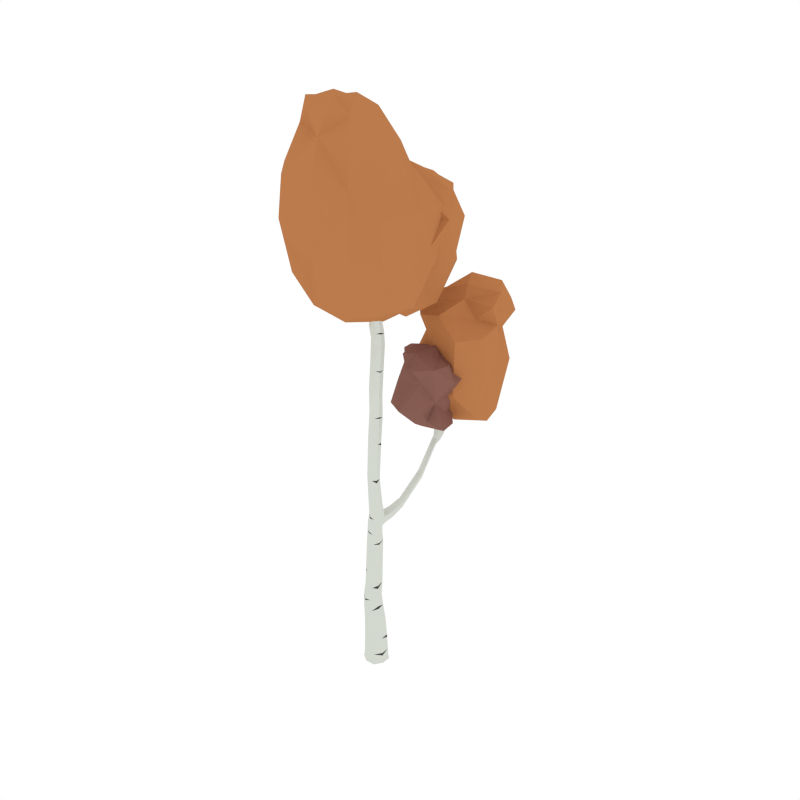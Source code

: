 # Source: BirchTree_Autumn_5.blend  (saved by Blender 2.79.0; exported with 4.5.12 LTS)
import bpy
from mathutils import Matrix  # noqa: F401  (used for matrix-valued properties, if any)

bpy.ops.wm.read_factory_settings(use_empty=True)
scene = bpy.context.scene
scene.name = 'Scene'

# ---- collections
col_collection_1 = bpy.data.collections.new('Collection 1'); scene.collection.children.link(col_collection_1)

# ---- materials (node trees are filled in below, after node groups)
mat_white = bpy.data.materials.new('White')
mat_white.alpha_threshold = 0.0
mat_white.diffuse_color = (0.6554, 0.686, 0.6257, 1.0)
mat_white.roughness = 0.5
mat_black = bpy.data.materials.new('Black')
mat_black.alpha_threshold = 0.0
mat_black.diffuse_color = (0.05497, 0.05497, 0.05497, 1.0)
mat_black.roughness = 0.5
mat_orange = bpy.data.materials.new('Orange')
mat_orange.alpha_threshold = 0.0
mat_orange.diffuse_color = (0.4969, 0.1993, 0.07341, 1.0)
mat_orange.roughness = 0.5
mat_lightwood = bpy.data.materials.new('LightWood')
mat_lightwood.alpha_threshold = 0.0
mat_lightwood.diffuse_color = (0.2529, 0.1163, 0.09111, 1.0)
mat_lightwood.roughness = 0.5

# ---- material node trees

# ---- world
world_world = bpy.data.worlds.new('World'); scene.world = world_world
world_world.color = (1.0, 1.0, 1.0)
world_world.use_sun_shadow = False
world_world.sun_shadow_jitter_overblur = 0.0
world_world.cycles.sampling_method = 'NONE'
world_world.cycles.sample_map_resolution = 256

# ---- meshes
me_cube_080 = bpy.data.meshes.new('Cube.080')
me_cube_080.from_pydata([(0.02581, 0.08679, 0.2001), (0.0889, -0.02951, 0.1977), (-0.02749, -0.09242, 0.1953), (-0.09058, 0.02387, 0.1977), (8.407e-08, 2.78e-07, -0.07203), (-0.02987, -0.1004, 0.5058), (-0.09696, 0.02884, -0.02825), (-0.02884, -0.09695, -0.02826), (0.09695, -0.02884, -0.02825), (0.02884, 0.09695, -0.02825), (0.03128, 0.1051, -0.06193), (0.1051, -0.03127, -0.06194), (-0.03128, -0.1051, -0.06194), (-0.1051, 0.03128, -0.06194), (-0.02521, -0.08465, 0.7398), (0.01678, 0.05642, 0.5329), (-0.08079, 8.496e-05, 0.5193), (0.06771, -0.04408, 0.5193), (0.1836, 0.6422, 1.976), (0.01571, 0.05278, 0.7746), (-0.06916, 0.00325, 0.7573), (0.05965, -0.03512, 0.7571), (0.07498, 0.01036, 3.089), (-0.0264, -0.007924, 1.429), (0.07355, -0.04554, 1.409), (0.004902, -0.07336, 1.415), (0.1138, -0.3052, 3.703), (0.01182, -0.01917, 3.109), (0.04324, 0.07437, 3.091), (-0.09799, 0.3112, 3.427), (0.1499, -0.1054, 3.812), (0.1814, -0.2042, 3.613), (0.1324, -0.2075, 3.625), (0.201, -0.2383, 3.648), (0.1941, -0.02804, 3.974), (0.01554, -0.0643, 1.875), (0.07945, -0.03576, 1.862), (0.04588, -0.1284, 1.867), (0.1098, -0.09983, 1.854), (-0.102, 0.3061, 3.667), (-0.0761, 0.2806, 3.447), (-0.07871, 0.3261, 3.421), (-0.05682, 0.2955, 3.442), (-0.1084, 0.3122, 3.705), (-0.1417, 0.3165, 3.69), (-0.1237, 0.3329, 3.688), (-0.12, 0.2898, 3.669), (-0.0302, 0.04749, 3.171), (-0.02011, 0.1028, 3.116), (-0.05143, 0.01462, 3.136), (-0.04135, 0.06997, 3.082), (-0.1257, 0.2909, 3.602), (-0.1297, 0.3318, 3.609), (-0.1473, 0.3165, 3.611), (-0.1081, 0.3062, 3.6), (-0.03795, 0.1731, 3.297), (-0.04352, 0.2169, 3.26), (-0.05789, 0.1486, 3.284), (-0.06346, 0.1924, 3.246), (0.2123, -0.1343, 3.831), (0.1664, -0.1392, 3.839), (0.1958, -0.1006, 3.803), (0.02182, -0.08506, 1.511), (0.05931, 0.005336, 1.526), (-0.006984, -0.02189, 1.529), (-0.01066, -0.06652, 1.284), (0.06578, -0.02945, 1.283), (-0.05009, 0.009179, 1.294), (0.02635, 0.04626, 1.294), (0.2809, 0.7013, 2.419), (0.1233, 0.6672, 2.001), (0.148, 0.6609, 1.932), (0.1547, 0.5925, 2.191), (0.2784, 0.7218, 2.524), (0.2476, 0.6963, 2.416), (0.2751, 0.7344, 2.419), (0.2418, 0.7294, 2.416), (0.134, 0.1866, 1.556), (0.1165, 0.1891, 1.478), (0.08812, 0.2018, 1.525), (0.1624, 0.1738, 1.509), (0.1787, 0.7044, 2.164), (0.2105, 0.7058, 2.133), (0.1979, 0.6736, 2.185), (0.2297, 0.6751, 2.153), (0.1052, 0.0384, 1.416), (0.01085, 0.07514, 1.434), (0.04817, 0.05886, 1.378), (0.06787, 0.05468, 1.472), (0.1307, -0.09018, 3.286), (0.04463, -0.05922, 3.302), (0.1014, -0.0326, 3.288), (0.07388, -0.1168, 3.3), (0.1912, -0.2132, 3.511), (0.1177, -0.1839, 3.504), (0.168, -0.1667, 3.498), (0.1408, -0.2305, 3.518), (0.1229, 0.5362, 2.33), (0.1397, 0.5663, 2.175), (0.119, 0.5926, 2.183), (0.1753, 0.5661, 2.183), (0.1156, 0.5414, 2.438), (0.1049, 0.5603, 2.331), (0.1538, 0.5367, 2.338), (0.1358, 0.5607, 2.338), (0.1831, 0.6132, 2.082), (0.1269, 0.6384, 2.098), (0.1474, 0.6147, 2.076), (0.1626, 0.6369, 2.104), (-0.09194, 0.3066, 3.513), (-0.1332, 0.3195, 3.512), (-0.1145, 0.3332, 3.505), (-0.1166, 0.2154, 3.547), (-0.231, 0.07105, 3.843), (-0.1099, 0.2284, 3.582), (-0.1452, 0.2446, 3.607), (-0.152, 0.2316, 3.572), (-0.2827, 0.02281, 4.037), (-0.1958, 0.04482, 3.84), (-0.2322, 0.1016, 3.866), (-0.197, 0.07539, 3.863), (-0.04694, -0.2089, 4.019), (0.1509, -0.2837, 3.737), (0.1264, -0.2456, 3.738), (0.08925, -0.267, 3.703), (-0.1323, -0.1117, 4.296), (-0.01333, -0.1759, 4.037), (-0.03085, -0.2449, 4.04), (0.002759, -0.2119, 4.059), (0.02451, 0.08242, -0.0695), (-0.04798, 0.08435, 0.1995), (0.02221, 0.07466, 0.3857), (0.1023, 0.05541, -0.06194), (0.08241, -0.02451, -0.06951), (0.08012, -0.03365, 0.3793), (0.05541, -0.1023, -0.06194), (-0.02451, -0.08241, -0.06951), (-0.02757, -0.0927, 0.3729), (-0.1023, -0.0554, -0.06194), (-0.08241, 0.02451, -0.06951), (-0.08548, 0.01561, 0.3793), (-0.05109, 0.09434, -0.02825), (0.08628, 0.04442, 0.1995), (0.04665, -0.09009, 0.1959), (-0.08831, -0.04995, 0.1959), (-0.09482, 0.02743, 0.04004), (-0.02834, -0.09528, 0.03943), (0.0944, -0.02885, 0.04004), (0.02792, 0.09386, 0.04064), (0.09435, 0.05108, -0.02825), (0.05108, -0.09434, -0.02825), (-0.09434, -0.05109, -0.02825), (-0.0554, 0.1023, -0.06194), (0.02961, 0.09955, -0.04847), (0.09955, -0.02961, -0.04847), (-0.02961, -0.09954, -0.04848), (-0.09955, 0.02961, -0.04847), (0.01334, 0.04486, 0.6573), (0.05858, -0.04863, 0.6384), (-0.0304, -0.1022, 0.6195), (-0.07564, -0.008701, 0.6385), (0.03255, -0.09764, 0.5092), (-0.08062, -0.06398, 0.5092), (-0.04384, 0.05311, 0.5295), (0.06574, 0.02052, 0.5295), (0.021, 0.05998, 1.205), (0.06427, -0.02243, 1.192), (-0.01755, -0.06652, 1.181), (-0.06082, 0.01589, 1.195), (0.02873, -0.08203, 0.744), (-0.06892, -0.05292, 0.7442), (-0.03719, 0.04983, 0.7704), (0.05837, 0.02138, 0.7702), (0.05818, 0.02387, 1.486), (0.09329, -0.04861, 1.449), (0.01366, -0.07517, 1.458), (-0.01566, -0.01177, 1.476), (-0.008125, 0.03654, 1.433), (0.06561, 0.01746, 1.288), (-0.02753, -0.04798, 1.424), (0.03699, -0.06669, 1.281), (0.06087, 0.04201, 3.164), (0.09204, -0.02024, 3.162), (0.0302, -0.04931, 3.181), (-0.00354, 0.0136, 3.198), (0.07467, 0.05044, 3.085), (0.07378, -0.101, 1.509), (-0.009044, -0.06067, 1.521), (0.003896, 0.08942, 3.103), (0.1852, -0.1767, 3.675), (0.204, -0.2068, 3.709), (0.1504, -0.2074, 3.742), (0.138, -0.1763, 3.689), (0.1802, -0.2588, 3.681), (0.04472, -0.0941, 3.305), (0.1511, -0.1971, 3.61), (0.13, -0.05412, 3.283), (0.2023, -0.0322, 3.927), (0.2131, -0.06128, 3.943), (0.1794, -0.06978, 3.945), (0.1686, -0.04071, 3.929), (0.1107, -0.06072, 1.854), (0.05157, -0.0211, 3.098), (-0.02794, -0.001407, 3.121), (0.03983, -0.03396, 1.87), (-0.03322, 0.06725, 2.995), (0.03521, 0.08997, 2.984), (0.003485, -0.003203, 2.998), (0.06657, 0.0258, 2.981), (-0.07912, 0.304, 3.474), (-0.1017, 0.3318, 3.458), (-0.09979, 0.2709, 3.488), (-0.1209, 0.3181, 3.466), (-0.09272, 0.2916, 3.438), (-0.02871, 0.1007, 3.086), (-0.06013, 0.281, 3.45), (-0.01935, 0.08289, 3.151), (-0.09645, 0.3077, 3.689), (-0.113, 0.3286, 3.706), (-0.1106, 0.2954, 3.691), (-0.1271, 0.3162, 3.708), (-0.1085, 0.3235, 3.678), (-0.09478, 0.2775, 3.534), (-0.1356, 0.299, 3.68), (-0.1288, 0.3335, 3.506), (-0.0512, 0.03358, 3.099), (-0.05476, 0.2161, 3.244), (-0.04384, 0.01771, 3.168), (-0.03587, 0.2005, 3.281), (-0.04009, 0.0861, 3.208), (-0.03414, 0.1377, 3.159), (-0.06072, 0.05569, 3.182), (-0.05477, 0.1072, 3.133), (-0.1146, 0.3226, 3.604), (-0.1054, 0.2914, 3.662), (-0.1409, 0.2996, 3.608), (-0.1379, 0.3315, 3.693), (-0.128, 0.2901, 3.639), (-0.132, 0.3317, 3.654), (-0.1494, 0.3157, 3.655), (-0.1106, 0.3061, 3.638), (-0.06578, 0.1638, 3.261), (-0.0464, 0.1504, 3.301), (-0.09297, 0.3268, 3.419), (-0.0638, 0.314, 3.43), (-0.03858, 0.2593, 3.391), (-0.05585, 0.2949, 3.365), (-0.05799, 0.241, 3.39), (-0.07526, 0.2766, 3.364), (0.1681, -0.09428, 3.801), (0.1928, -0.1449, 3.842), (0.1474, -0.1237, 3.828), (0.2161, -0.1165, 3.815), (0.08535, -0.1301, 1.858), (0.01481, -0.1035, 1.874), (0.1095, -0.01152, 1.523), (0.01885, 0.0079, 1.531), (0.1155, -0.0803, 1.641), (0.03176, -0.1028, 1.63), (0.06762, -0.01114, 1.636), (0.002467, -0.03912, 1.643), (-0.02216, 0.04686, 1.296), (0.09117, -0.001616, 1.413), (-0.04905, -0.03816, 1.289), (0.04667, -0.07543, 1.409), (-0.00352, -0.07277, 1.364), (0.0677, -0.0419, 1.356), (-0.0382, -0.003292, 1.374), (0.03449, 0.03731, 1.354), (0.1734, 0.657, 2.103), (0.1427, 0.6853, 2.051), (0.2002, 0.6576, 2.03), (0.1705, 0.683, 1.992), (0.173, 0.6499, 1.937), (0.09979, 0.04175, 1.454), (0.1279, 0.6568, 2.053), (0.01426, 0.07244, 1.397), (0.2645, 0.7065, 2.497), (0.2603, 0.7302, 2.497), (0.2879, 0.7102, 2.498), (0.2838, 0.7339, 2.498), (0.287, 0.7187, 2.419), (0.2178, 0.6667, 2.174), (0.1811, 0.6886, 2.182), (0.2564, 0.7405, 2.417), (0.1476, 0.1778, 1.482), (0.1851, 0.632, 2.031), (0.1051, 0.1969, 1.552), (0.1257, 0.6689, 1.956), (0.1392, 0.6034, 1.962), (0.1266, 0.6161, 1.89), (0.1022, 0.626, 1.931), (0.1665, 0.602, 1.917), (0.2288, 0.6908, 2.135), (0.2651, 0.6909, 2.417), (0.237, 0.7112, 2.415), (0.189, 0.7128, 2.143), (0.2166, 0.7204, 2.299), (0.2511, 0.7246, 2.294), (0.2261, 0.6868, 2.304), (0.2605, 0.6909, 2.299), (0.1586, 0.1768, 1.541), (0.08975, 0.1997, 1.494), (0.087, 0.04424, 1.382), (0.03102, 0.06866, 1.467), (0.1256, 0.09129, 1.44), (0.03983, 0.1247, 1.457), (0.07346, 0.1098, 1.405), (0.09196, 0.1061, 1.493), (0.1099, -0.1185, 3.292), (0.1168, -0.2115, 3.513), (0.06604, -0.03211, 3.295), (0.1924, -0.1856, 3.502), (0.171, -0.1652, 3.409), (0.09273, -0.1361, 3.418), (0.1444, -0.1138, 3.41), (0.1193, -0.1876, 3.417), (0.1716, -0.2335, 3.518), (0.1369, -0.1637, 3.498), (0.1152, -0.232, 3.656), (0.2043, -0.2207, 3.628), (0.1983, -0.2375, 3.597), (0.1276, -0.2072, 3.577), (0.1779, -0.1963, 3.569), (0.1385, -0.2642, 3.616), (0.1479, 0.5732, 2.25), (0.1135, 0.5728, 2.242), (0.168, 0.5467, 2.248), (0.1335, 0.5464, 2.239), (0.1317, 0.6004, 2.189), (0.1817, 0.6234, 2.095), (0.1627, 0.5609, 2.177), (0.1282, 0.6256, 2.085), (0.1234, 0.5514, 2.415), (0.1026, 0.5511, 2.409), (0.1355, 0.5352, 2.414), (0.1147, 0.5349, 2.409), (0.1429, 0.5315, 2.333), (0.1062, 0.5471, 2.329), (0.1159, 0.5676, 2.334), (0.1525, 0.5478, 2.341), (0.1396, 0.6449, 2.107), (0.1739, 0.578, 2.19), (0.1704, 0.6093, 2.074), (0.1204, 0.5782, 2.177), (0.1793, 0.59, 2.132), (0.123, 0.6158, 2.14), (0.1436, 0.5908, 2.125), (0.1587, 0.615, 2.147), (-0.1114, 0.2924, 3.598), (-0.1438, 0.3308, 3.612), (-0.09922, 0.3228, 3.508), (-0.1377, 0.2869, 3.531), (-0.1, 0.3064, 3.557), (-0.1402, 0.318, 3.562), (-0.1221, 0.3325, 3.557), (-0.1268, 0.2798, 3.583), (-0.1429, 0.1364, 3.65), (-0.142, 0.1639, 3.681), (-0.1826, 0.1615, 3.662), (-0.1817, 0.189, 3.693), (-0.1042, 0.2185, 3.56), (-0.1362, 0.2197, 3.549), (-0.1261, 0.2392, 3.602), (-0.1572, 0.2428, 3.597), (-0.2518, 0.01416, 3.981), (-0.2528, 0.03705, 3.999), (-0.2783, 0.0338, 3.984), (-0.2792, 0.05673, 4.001), (-0.213, 0.049, 3.835), (-0.2405, 0.09419, 3.856), (-0.1876, 0.05484, 3.852), (-0.2148, 0.09486, 3.869), (0.07745, -0.2398, 3.834), (0.09701, -0.2794, 3.851), (0.0401, -0.2727, 3.809), (0.05966, -0.3123, 3.827), (0.1395, -0.3038, 3.721), (0.09123, -0.2916, 3.693), (0.1469, -0.2594, 3.746), (0.1027, -0.2466, 3.721), (-0.09893, -0.1134, 4.231), (-0.08823, -0.1374, 4.245), (-0.1213, -0.1354, 4.218), (-0.1106, -0.1593, 4.232), (-0.04816, -0.2356, 4.024), (-0.03329, -0.183, 4.023), (0.002253, -0.1861, 4.052), (-0.009159, -0.237, 4.055), (-0.04215, 0.07784, -0.06754), (-0.04567, 0.07208, 0.3841), (0.07784, 0.04215, -0.06754), (0.07764, 0.0354, 0.3841), (-0.07784, -0.04215, -0.06754), (-0.0839, -0.05317, 0.3745), (0.04215, -0.07784, -0.06754), (0.0412, -0.09038, 0.3745), (-0.05003, 0.09132, 0.04049), (0.09181, 0.04913, 0.04049), (0.04968, -0.09275, 0.03958), (-0.0923, -0.05052, 0.03958), (0.09687, 0.05245, -0.04847), (0.05245, -0.09687, -0.04847), (-0.09687, -0.05245, -0.04847), (-0.05245, 0.09687, -0.04847), (-0.04138, 0.04113, 0.6526), (0.05713, 0.01183, 0.6526), (0.02647, -0.09911, 0.6242), (-0.07634, -0.06852, 0.6243), (-0.03091, 0.0586, 1.203), (0.06327, 0.02974, 1.201), (0.03401, -0.06502, 1.183), (-0.05947, -0.0364, 1.186), (0.01098, 0.03047, 1.481), (0.1009, -0.002431, 1.467), (0.06662, -0.08356, 1.453), (-0.01759, -0.05061, 1.467), (0.01289, 0.05709, 3.167), (0.09144, 0.01904, 3.159), (0.06938, -0.05123, 3.171), (-0.01463, -0.01745, 3.182), (0.1558, -0.1686, 3.673), (0.2075, -0.1923, 3.689), (0.1796, -0.2255, 3.726), (0.1275, -0.2023, 3.708), (0.1796, -0.04831, 3.893), (0.2138, -0.06411, 3.904), (0.1965, -0.08917, 3.919), (0.1634, -0.07381, 3.909), (0.06673, 0.06542, 2.978), (0.0428, -0.005024, 2.988), (-0.035, 0.02012, 3.031), (-0.009023, 0.09738, 3.019), (-0.08403, 0.2785, 3.493), (-0.08651, 0.3207, 3.464), (-0.1161, 0.3325, 3.458), (-0.1215, 0.2875, 3.486), (-0.1021, 0.2966, 3.681), (-0.1042, 0.3209, 3.692), (-0.1265, 0.3271, 3.705), (-0.1248, 0.3027, 3.695), (-0.06258, 0.07329, 3.149), (-0.04329, 0.1359, 3.135), (-0.05222, 0.05857, 3.208), (-0.03163, 0.1189, 3.189), (-0.1169, 0.3228, 3.647), (-0.114, 0.2918, 3.634), (-0.143, 0.2988, 3.648), (-0.1461, 0.3303, 3.658), (-0.07207, 0.2537, 3.376), (-0.04337, 0.2417, 3.398), (-0.06927, 0.2952, 3.358), (-0.04296, 0.2811, 3.378), (0.0846, -0.1102, 1.603), (0.0008454, -0.07826, 1.638), (0.1138, -0.03401, 1.609), (0.0277, -0.008912, 1.643), (-0.01198, 0.04003, 1.377), (0.07644, 0.006875, 1.361), (-0.03823, -0.04606, 1.371), (0.04032, -0.07439, 1.358), (0.1462, 0.6698, 2.087), (0.1928, 0.6457, 2.069), (0.1483, 0.6903, 2.012), (0.1932, 0.6699, 1.996), (0.2533, 0.716, 2.476), (0.2737, 0.7012, 2.477), (0.2674, 0.737, 2.476), (0.2889, 0.7215, 2.478), (0.1538, 0.6061, 1.893), (0.169, 0.607, 1.958), (0.1193, 0.6252, 1.968), (0.1033, 0.625, 1.904), (0.2651, 0.7085, 2.296), (0.2449, 0.6807, 2.303), (0.2135, 0.7023, 2.303), (0.2308, 0.7312, 2.296), (0.1208, 0.09443, 1.476), (0.04265, 0.1222, 1.423), (0.1089, 0.09649, 1.409), (0.05845, 0.1188, 1.488), (0.1518, -0.1894, 3.413), (0.09308, -0.1673, 3.42), (0.1119, -0.1123, 3.414), (0.1706, -0.1338, 3.407), (0.1743, -0.2672, 3.63), (0.1472, -0.1914, 3.566), (0.1166, -0.2435, 3.61), (0.2011, -0.2143, 3.581), (0.1257, 0.5808, 2.246), (0.1665, 0.5589, 2.252), (0.1149, 0.5583, 2.239), (0.1558, 0.5411, 2.242), (0.1123, 0.5575, 2.392), (0.1378, 0.5443, 2.396), (0.1056, 0.5438, 2.388), (0.1311, 0.5325, 2.391), (0.1357, 0.6229, 2.147), (0.1778, 0.601, 2.142), (0.1666, 0.5854, 2.125), (0.1243, 0.6022, 2.131), (-0.1051, 0.2829, 3.567), (-0.1363, 0.3321, 3.559), (-0.1069, 0.3227, 3.556), (-0.14, 0.291, 3.57), (-0.1325, 0.1451, 3.663), (-0.163, 0.1409, 3.647), (-0.1617, 0.1822, 3.693), (-0.1921, 0.1827, 3.682), (-0.2326, 0.03121, 3.954), (-0.2515, 0.02764, 3.943), (-0.2528, 0.06164, 3.968), (-0.2718, 0.06039, 3.958), (0.09559, -0.2517, 3.848), (0.05485, -0.2459, 3.818), (0.0842, -0.3053, 3.844), (0.03957, -0.3011, 3.811), (-0.0663, -0.1387, 4.191), (-0.09126, -0.1367, 4.171), (-0.07461, -0.174, 4.193), (-0.1011, -0.1728, 4.172), (0.08729, 0.04528, 0.1703), (-0.0861, 0.01661, 0.3573), (-0.03032, -0.1019, 0.6021), (-0.00924, -0.06776, 1.3), (0.01024, -0.07447, 1.441), (0.09543, -0.02885, 0.01237), (0.06557, -0.04515, 0.5472), (0.05937, -0.03872, 0.7254), (0.1105, -0.09744, 1.828), (0.07915, 0.00288, 3.107), (0.06915, -0.01431, 1.665), (0.1387, -0.07204, 3.313), (0.01423, -0.06178, 1.852), (-0.06481, 0.202, 3.26), (-0.056, 0.01288, 1.239), (0.04866, 0.1388, 1.47), (0.1737, 0.7017, 2.148), (-0.1914, 0.08439, 3.845), (-0.115, 0.2182, 3.598), (0.08746, -0.246, 3.866), (0.2149, -0.1275, 3.797), (0.03803, -0.04924, 3.288), (0.1302, -0.2073, 3.603), (-0.03649, -0.2166, 3.993), (-0.1881, 0.1895, 3.672), (0.001026, -0.02608, 2.187), (0.0671, -0.0003107, 2.175), (0.0344, -0.09318, 2.184), (0.09792, -0.06443, 2.169), (0.09846, -0.02507, 2.168), (0.02528, 0.004161, 2.196), (0.07379, -0.09494, 2.175), (-0.0002025, -0.06906, 2.204), (-0.02731, 0.02713, 2.385), (-0.02627, 0.02475, 2.586), (-0.03345, 0.04966, 2.79), (0.03935, 0.05213, 2.374), (0.04098, 0.04899, 2.575), (0.03439, 0.07331, 2.779), (0.006899, -0.04082, 2.384), (0.008772, -0.04403, 2.587), (0.002402, -0.01945, 2.792), (0.07031, -0.012, 2.368), (0.07207, -0.01515, 2.57), (0.06562, 0.008855, 2.775), (0.07075, 0.02742, 2.367), (0.07242, 0.02434, 2.569), (0.06587, 0.04847, 2.773), (-0.00307, 0.05734, 2.398), (-0.002043, 0.05493, 2.603), (-0.009377, 0.08321, 2.811), (0.04174, -0.02136, 2.782), (0.04813, -0.04582, 2.577), (0.04627, -0.04259, 2.375), (-0.03524, 0.007185, 2.822), (-0.02777, -0.02031, 2.613), (-0.02867, -0.0169, 2.407), (0.1398, 0.4246, 1.723), (0.1247, 0.4322, 1.648), (0.09832, 0.4435, 1.692), (0.1676, 0.4175, 1.677), (0.1538, 0.4216, 1.651), (0.1153, 0.4407, 1.724), (0.1669, 0.4215, 1.713), (0.09968, 0.442, 1.663), (0.1062, -0.05752, 1.514), (0.1147, -0.07086, 1.603), (-0.02266, -0.07861, 0.887), (-0.0201, -0.07257, 1.034), (0.01747, 0.05518, 0.9182), (0.01923, 0.05758, 1.062), (-0.06638, 0.007464, 0.9032), (-0.0636, 0.01168, 1.049), (0.06119, -0.03089, 0.902), (0.06273, -0.02666, 1.047), (0.03049, -0.07636, 0.8905), (0.03225, -0.07069, 1.037), (-0.06262, -0.0419, 1.038), (-0.06577, -0.04741, 0.8913), (-0.0351, 0.05275, 0.9147), (-0.033, 0.05568, 1.059), (0.06164, 0.02695, 1.057), (0.06, 0.02417, 0.9138), (0.06408, -0.02296, 1.174), (-0.06615, -0.04807, 0.8737), (0.066, 0.007446, 2.763), (0.09935, -0.02767, 2.146), (0.07044, -0.01222, 2.383), (0.01709, 0.05467, 0.8874), (0.1249, 0.4503, 1.672), (-0.002145, 0.05517, 2.582), (-0.008509, 0.07986, 2.786), (0.3669, -0.3012, 3.768), (0.4281, 0.2339, 3.725), (-0.5108, -0.01086, 3.993), (-0.4272, -0.52, 4.036), (-0.3028, -0.3214, 3.336), (0.4977, -0.3776, 4.572), (0.1113, -0.6518, 4.726), (0.09517, 0.01461, 3.2), (-0.1612, 0.3656, 3.843), (0.06354, -0.7045, 3.909), (-0.04974, -0.2867, 4.924), (0.1561, -0.08888, 4.848), (-0.2488, -0.4442, 4.736), (0.3046, 0.07317, 4.448), (-0.4293, -0.03175, 4.758), (-0.0647, 0.1705, 4.61), (0.1463, 0.6911, 3.543), (-0.2823, 0.5354, 3.523), (0.0533, -0.01207, 3.709), (0.4196, 0.03957, 3.739), (0.2392, 0.1095, 3.248), (0.1403, 0.7286, 4.115), (0.3796, 0.4538, 4.214), (-0.03843, 0.3285, 3.211), (-0.3109, 0.06959, 3.604), (0.4354, 0.4354, 3.651), (0.1654, 0.2852, 4.366), (-0.05726, 0.439, 4.335), (0.3765, 0.1133, 4.238), (-0.1376, 0.4669, 4.022), (0.05559, 0.09146, 4.216), (-0.264, 0.1487, 4.156), (0.5567, 0.7867, 2.512), (0.4193, 0.4792, 2.487), (-0.1596, 0.8453, 2.655), (0.1405, 1.063, 2.687), (0.1777, 0.9118, 2.252), (0.6054, 0.7984, 3.05), (0.5038, 1.12, 3.165), (0.2946, 0.6769, 2.157), (0.09282, 0.5655, 2.558), (0.49, 1.163, 2.602), (0.2569, 0.9163, 3.378), (0.34, 0.7126, 3.232), (0.2074, 1.002, 3.15), (0.4694, 0.4263, 2.992), (-0.06297, 0.8323, 3.174), (0.06591, 0.4994, 3.093), (0.1319, 0.1538, 2.383), (-0.1091, 0.4309, 2.375), (0.2788, 0.7183, 2.474), (0.3946, 0.5398, 2.494), (0.3641, 0.5658, 2.191), (0.1278, 0.2429, 2.733), (0.393, 0.2553, 2.789), (0.08902, 0.5073, 2.094), (0.06848, 0.667, 2.411), (0.3308, 0.3598, 2.443), (0.253, 0.4795, 2.884), (0.06446, 0.444, 2.855), (0.3868, 0.519, 2.783), (-0.03747, 0.4316, 2.688), (0.2315, 0.6068, 2.77), (-0.005903, 0.7135, 2.746), (-0.03515, -0.5324, 3.471), (-0.196, -0.6942, 3.987), (0.3916, -0.317, 4.237), (0.4724, -0.09376, 3.724), (0.2876, 0.155, 3.363), (0.4749, 0.2357, 4.14), (0.1369, 0.4287, 3.774), (-0.1057, 0.2212, 3.422), (-0.4634, -0.02947, 4.453), (-0.5277, -0.2574, 4.043), (-0.3959, -0.4409, 3.611), (-0.3538, -0.5058, 4.462), (0.2708, -0.2232, 3.369), (0.07789, -0.6919, 4.412), (-0.3885, -0.08602, 3.571), (-0.09109, 0.2756, 4.304), (-0.05404, -0.5348, 4.723), (-0.1318, -0.1603, 3.188), (-0.2864, 0.1122, 3.918), (0.2631, -0.5405, 3.83), (0.2689, -0.2797, 4.742), (0.2135, -0.01572, 4.677), (-0.234, -0.1161, 4.909), (-0.2085, -0.4206, 4.923), (0.09099, -0.512, 4.904), (-0.0234, 0.06361, 4.781), (0.05495, -0.1938, 4.937), (0.3338, -0.5834, 4.681), (0.421, -0.1287, 4.46), (-0.3117, -0.2315, 4.727), (0.1203, 0.2008, 4.504), (-0.2634, 0.1161, 4.721), (0.2646, 0.3286, 3.365), (0.3973, 0.2639, 3.708), (0.119, 0.6189, 3.877), (-0.04661, 0.5888, 3.526), (-0.1444, 0.4157, 3.293), (-0.222, 0.5179, 3.809), (-0.3925, 0.2967, 3.556), (-0.1431, 0.1863, 3.327), (0.05013, -0.112, 4.031), (0.1945, 0.009197, 3.743), (0.3054, 0.09077, 3.449), (0.287, 0.1752, 4.027), (0.07552, 0.5322, 3.26), (0.4946, 0.4752, 3.998), (0.09759, -0.1107, 3.395), (-0.2762, 0.125, 3.928), (0.4801, 0.2931, 4.239), (0.05913, 0.2527, 3.224), (-0.1392, -0.05999, 3.657), (0.3402, 0.6001, 3.591), (0.09398, 0.5419, 4.24), (-0.09432, 0.4455, 4.192), (0.07261, 0.09426, 4.371), (0.253, 0.2194, 4.337), (0.2581, 0.3972, 4.311), (-0.1367, 0.2471, 4.276), (0.07867, 0.3451, 4.363), (0.297, 0.5905, 4.183), (-0.03609, 0.6142, 4.036), (0.2132, 0.01405, 4.231), (-0.2382, 0.3277, 4.068), (-0.04407, 0.1206, 4.2), (0.3737, 1.082, 2.298), (0.2958, 1.215, 2.654), (0.6268, 0.7952, 2.829), (0.5994, 0.6024, 2.479), (0.3499, 0.5917, 2.263), (0.4543, 0.4391, 2.761), (0.2179, 0.4568, 2.516), (0.1146, 0.5853, 2.274), (-0.1064, 0.8425, 2.967), (0.01639, 0.9631, 2.689), (0.08601, 1.117, 2.393), (0.154, 1.081, 2.971), (0.5613, 0.7653, 2.2), (0.447, 1.084, 2.943), (-0.007546, 0.8593, 2.367), (0.1244, 0.5757, 2.864), (0.3261, 1.202, 3.178), (0.2244, 0.806, 2.162), (-0.1323, 0.6443, 2.603), (0.5106, 0.9395, 2.557), (0.5965, 0.7375, 3.217), (0.3756, 0.6215, 3.13), (0.1277, 0.8273, 3.257), (0.1806, 1.053, 3.304), (0.4617, 1.041, 3.323), (0.1911, 0.6569, 3.189), (0.3258, 0.7699, 3.336), (0.6389, 0.9876, 3.133), (0.5922, 0.6186, 2.989), (0.1033, 0.9128, 3.147), (0.2428, 0.4662, 3.014), (-0.06512, 0.6449, 3.164), (0.4342, 0.3548, 2.234), (0.3645, 0.4391, 2.475), (0.1319, 0.2466, 2.599), (-0.03518, 0.2503, 2.378), (-0.07625, 0.4588, 2.188), (0.00397, 0.4342, 2.558), (-0.02195, 0.5862, 2.387), (0.0378, 0.7156, 2.203), (0.2851, 0.7394, 2.664), (0.4113, 0.6898, 2.497), (0.3397, 0.5424, 2.329), (0.5009, 0.5566, 2.673), (0.1438, 0.3418, 2.204), (0.3703, 0.3059, 2.643), (0.2662, 0.6331, 2.305), (0.04927, 0.6667, 2.599), (0.4333, 0.3979, 2.79), (0.2713, 0.5566, 2.091), (0.1761, 0.6613, 2.442), (0.2827, 0.2333, 2.404), (0.07427, 0.2708, 2.84), (-0.04314, 0.4316, 2.803), (0.2293, 0.5738, 2.837), (0.2897, 0.49, 2.833), (0.2892, 0.3672, 2.851), (0.08219, 0.5747, 2.808), (0.1717, 0.4633, 2.871), (0.2638, 0.1677, 2.776), (0.05624, 0.3368, 2.693), (0.2799, 0.5701, 2.768), (-0.08612, 0.5877, 2.704), (0.1668, 0.6367, 2.764), (-0.1632, -0.4906, 3.677), (-0.1719, -0.7188, 4.448), (0.4579, -0.06765, 3.438), (0.5133, -0.08934, 4.145), (-0.373, -0.2206, 3.729), (-0.4502, -0.2603, 4.461), (0.07267, 0.2199, 3.51), (0.1718, 0.3626, 4.199), (0.151, -0.407, 3.369), (0.2364, -0.5087, 4.348), (-0.2625, 0.07329, 3.468), (-0.2582, 0.09168, 4.403), (0.1758, -0.3965, 4.83), (0.3845, -0.1254, 4.652), (0.09821, 0.0974, 4.663), (-0.1329, -0.02411, 4.863), (-0.3156, -0.2622, 4.873), (-0.07739, -0.5542, 4.871), (0.3016, 0.2465, 3.493), (0.5137, 0.2663, 4.024), (-0.0881, 0.6423, 3.316), (-0.09503, 0.7291, 3.815), (0.238, -0.07197, 3.519), (0.2182, -0.007263, 4.033), (-0.2118, 0.2878, 3.375), (-0.3387, 0.3319, 3.852), (0.2544, 0.4693, 3.257), (0.3129, 0.5752, 3.953), (-0.04719, 0.08458, 3.347), (-0.1389, -0.04568, 4.0), (0.1977, 0.4548, 4.285), (-0.06315, 0.6289, 4.186), (-0.1337, 0.3288, 4.174), (-0.0546, 0.159, 4.349), (0.1957, 0.09067, 4.32), (0.3205, 0.3171, 4.305), (0.2649, 1.077, 2.444), (0.3131, 1.074, 2.962), (0.545, 0.6124, 2.291), (0.6596, 0.5664, 2.769), (0.00171, 0.9778, 2.474), (-0.04982, 1.025, 2.975), (0.2192, 0.5067, 2.33), (0.2492, 0.4863, 2.795), (0.5047, 0.9759, 2.204), (0.5016, 0.9427, 2.902), (-0.00136, 0.7093, 2.287), (0.002896, 0.6911, 2.933), (0.5622, 0.8914, 3.288), (0.466, 0.6963, 3.095), (0.2781, 0.4597, 3.153), (0.1247, 0.7199, 3.264), (0.09647, 0.9408, 3.247), (0.3148, 1.131, 3.277), (0.3659, 0.4611, 2.346), (0.4945, 0.3969, 2.663), (0.04152, 0.3493, 2.257), (0.004424, 0.2933, 2.578), (0.3133, 0.6045, 2.368), (0.3896, 0.6628, 2.669), (-0.08137, 0.6196, 2.252), (0.009699, 0.5491, 2.559), (0.2364, 0.3899, 2.228), (0.2551, 0.2791, 2.622), (0.1893, 0.6605, 2.254), (0.1509, 0.8017, 2.647), (0.1979, 0.2784, 2.87), (0.05362, 0.3574, 2.766), (-0.06688, 0.5468, 2.79), (0.1791, 0.5676, 2.821), (0.2739, 0.5536, 2.818), (0.3205, 0.4257, 2.823)], [], [(0, 148, 397, 130), (0, 142, 521), (0, 131, 392, 142), (0, 130, 390, 131), (1, 521, 142), (1, 143, 399, 147), (1, 134, 396, 143), (1, 142, 392, 134), (2, 146, 399, 143), (2, 144, 400, 146), (2, 137, 394, 144), (2, 143, 396, 137), (3, 145, 400, 144), (3, 130, 397, 145), (3, 522, 390, 130), (3, 144, 394, 522), (4, 129, 391, 133), (4, 139, 389, 129), (4, 136, 393, 139), (4, 133, 395, 136), (5, 162, 394, 137), (5, 523, 408, 162), (5, 161, 407, 523), (5, 137, 396, 161), (6, 156, 403, 151), (6, 141, 404, 156), (6, 145, 397, 141), (6, 151, 400, 145), (7, 155, 402, 150), (7, 151, 403, 155), (7, 146, 400, 151), (7, 150, 399, 146), (8, 154, 401, 149), (8, 150, 402, 154), (8, 526, 399, 150), (8, 149, 398, 526), (9, 153, 404, 141), (9, 149, 401, 153), (9, 148, 398, 149), (9, 141, 397, 148), (10, 129, 389, 152), (10, 132, 391, 129), (10, 153, 401, 132), (10, 152, 404, 153), (11, 133, 391, 132), (11, 135, 395, 133), (11, 154, 402, 135), (11, 132, 401, 154), (12, 136, 395, 135), (12, 138, 393, 136), (12, 155, 403, 138), (12, 135, 402, 155), (13, 139, 393, 138), (13, 152, 389, 139), (13, 156, 404, 152), (13, 138, 403, 156), (14, 170, 408, 159), (589, 167, 412, 598), (589, 597, 411, 167), (14, 159, 407, 169), (15, 164, 392, 131), (15, 157, 406, 164), (15, 163, 405, 157), (15, 131, 390, 163), (16, 163, 390, 140), (16, 160, 405, 163), (16, 162, 408, 160), (16, 140, 394, 162), (17, 161, 396, 134), (17, 527, 161), (17, 164, 527), (17, 134, 392, 164), (18, 286, 470, 292), (18, 271, 462, 286), (18, 273, 464, 271), (18, 292, 469, 273), (19, 172, 406, 157), (591, 165, 410, 602), (591, 601, 409, 165), (19, 157, 405, 171), (20, 171, 405, 160), (593, 168, 409, 601), (593, 598, 412, 168), (20, 160, 408, 170), (21, 169, 528), (595, 604, 411, 597), (595, 602, 410, 604), (21, 528, 172), (22, 202, 430, 208), (22, 530, 202), (22, 185, 530), (22, 208, 429, 185), (23, 177, 457, 267), (23, 176, 413, 177), (23, 179, 416, 176), (23, 267, 459, 179), (24, 264, 460, 266), (24, 174, 415, 264), (24, 262, 414, 174), (24, 266, 458, 262), (25, 179, 459, 265), (25, 525, 416, 179), (25, 264, 415, 525), (25, 265, 460, 264), (26, 378, 487, 324), (26, 376, 516, 378), (26, 377, 515, 376), (26, 324, 485, 377), (27, 203, 431, 207), (27, 183, 420, 203), (27, 202, 419, 183), (27, 207, 430, 202), (28, 185, 429, 206), (28, 181, 418, 185), (28, 188, 417, 181), (28, 206, 432, 188), (29, 243, 451, 248), (29, 212, 435, 243), (29, 213, 436, 212), (29, 248, 449, 213), (30, 251, 428, 200), (30, 192, 424, 251), (30, 249, 421, 192), (30, 200, 425, 249), (31, 320, 488, 323), (31, 189, 422, 320), (31, 195, 421, 189), (31, 323, 486, 195), (32, 195, 486, 543), (32, 192, 421, 195), (32, 319, 424, 192), (32, 543, 487, 319), (33, 193, 485, 321), (33, 190, 423, 193), (33, 320, 422, 190), (33, 321, 488, 320), (34, 199, 427, 198), (34, 200, 428, 199), (34, 197, 425, 200), (34, 198, 426, 197), (35, 204, 533), (556, 205, 432, 571), (556, 575, 431, 205), (35, 533, 254), (36, 201, 455, 531), (559, 206, 429, 568), (559, 571, 432, 206), (36, 531, 456, 204), (37, 254, 454, 258), (562, 207, 431, 575), (562, 572, 430, 207), (37, 258, 453, 253), (38, 253, 529), (565, 208, 430, 572), (565, 568, 429, 208), (38, 529, 201), (39, 234, 446, 240), (39, 217, 437, 234), (39, 221, 438, 217), (39, 240, 445, 221), (40, 213, 449, 247), (40, 211, 436, 213), (40, 215, 433, 211), (40, 247, 450, 215), (41, 244, 452, 246), (41, 210, 434, 244), (41, 243, 435, 210), (41, 246, 451, 243), (42, 215, 450, 245), (42, 209, 433, 215), (42, 244, 434, 209), (42, 245, 452, 244), (43, 218, 439, 220), (43, 217, 438, 218), (43, 219, 437, 217), (43, 220, 440, 219), (44, 236, 448, 239), (44, 220, 439, 236), (44, 223, 440, 220), (44, 239, 447, 223), (45, 221, 445, 238), (45, 218, 438, 221), (45, 236, 439, 218), (45, 238, 448, 236), (46, 223, 447, 237), (46, 219, 440, 223), (46, 234, 437, 219), (46, 237, 446, 234), (47, 227, 420, 184), (47, 229, 443, 227), (47, 216, 444, 229), (47, 184, 417, 216), (48, 216, 417, 188), (48, 230, 444, 216), (48, 214, 442, 230), (48, 188, 432, 214), (49, 225, 431, 203), (49, 231, 441, 225), (49, 227, 443, 231), (49, 203, 420, 227), (50, 214, 432, 205), (50, 232, 442, 214), (50, 225, 441, 232), (50, 205, 431, 225), (51, 235, 504, 356), (51, 237, 447, 235), (51, 349, 446, 237), (51, 356, 501, 349), (52, 233, 503, 355), (52, 238, 445, 233), (52, 350, 448, 238), (52, 355, 502, 350), (53, 350, 502, 354), (53, 239, 448, 350), (53, 235, 447, 239), (53, 354, 504, 235), (54, 349, 501, 353), (54, 240, 446, 349), (54, 233, 445, 240), (54, 353, 503, 233), (55, 242, 443, 229), (55, 245, 450, 242), (55, 228, 452, 245), (55, 229, 444, 228), (56, 228, 444, 230), (56, 246, 452, 228), (56, 226, 451, 246), (56, 230, 442, 226), (57, 241, 441, 231), (57, 247, 449, 241), (57, 242, 450, 247), (57, 231, 443, 242), (58, 226, 442, 232), (58, 534, 226), (58, 241, 534), (58, 232, 441, 241), (59, 252, 426, 198), (59, 190, 422, 541), (59, 250, 423, 190), (59, 198, 427, 250), (60, 191, 423, 250), (60, 251, 424, 191), (60, 199, 428, 251), (60, 250, 427, 199), (61, 189, 421, 249), (61, 252, 541), (61, 197, 426, 252), (61, 249, 425, 197), (62, 187, 416, 175), (62, 258, 454, 187), (62, 186, 453, 258), (62, 175, 415, 186), (63, 255, 414, 173), (63, 259, 455, 255), (63, 256, 456, 259), (63, 173, 413, 256), (64, 256, 413, 176), (64, 260, 456, 256), (64, 187, 454, 260), (64, 176, 416, 187), (65, 263, 412, 167), (65, 524, 263), (65, 180, 524), (65, 167, 411, 180), (66, 180, 411, 166), (66, 266, 460, 180), (66, 178, 458, 266), (66, 166, 410, 178), (67, 261, 409, 535), (67, 267, 457, 261), (67, 263, 459, 267), (67, 535, 412, 263), (68, 178, 410, 165), (68, 268, 458, 178), (68, 261, 457, 268), (68, 165, 409, 261), (69, 294, 474, 300), (69, 279, 466, 294), (69, 281, 468, 279), (69, 300, 473, 281), (70, 288, 472, 291), (70, 270, 463, 288), (70, 275, 461, 270), (70, 291, 471, 275), (71, 273, 469, 290), (71, 272, 464, 273), (71, 288, 463, 272), (71, 290, 472, 288), (72, 342, 498, 348), (72, 325, 490, 342), (72, 329, 489, 325), (72, 348, 497, 329), (73, 279, 468, 280), (73, 277, 466, 279), (73, 278, 465, 277), (73, 280, 467, 278), (74, 295, 475, 299), (74, 277, 465, 295), (74, 294, 466, 277), (74, 299, 474, 294), (75, 281, 473, 298), (75, 280, 468, 281), (75, 284, 467, 280), (75, 298, 476, 284), (76, 284, 476, 297), (76, 278, 467, 284), (76, 295, 465, 278), (76, 297, 475, 295), (77, 287, 480, 308), (578, 289, 471, 583), (578, 584, 470, 289), (77, 308, 477, 301), (78, 285, 479, 307), (579, 610, 582), (579, 585, 610), (78, 307, 478, 302), (79, 302, 478, 536), (580, 291, 472, 585), (580, 583, 471, 291), (79, 536, 480, 287), (80, 301, 477, 305), (581, 292, 470, 584), (581, 582, 469, 292), (80, 305, 479, 285), (81, 296, 537), (81, 297, 476, 296), (81, 283, 475, 297), (81, 537, 283), (82, 293, 464, 272), (82, 298, 473, 293), (82, 296, 476, 298), (82, 272, 463, 296), (83, 283, 461, 269), (83, 299, 475, 283), (83, 282, 474, 299), (83, 269, 462, 282), (84, 282, 462, 271), (84, 300, 474, 282), (84, 293, 473, 300), (84, 271, 464, 293), (85, 274, 414, 262), (85, 305, 477, 274), (85, 303, 479, 305), (85, 262, 458, 303), (86, 276, 457, 177), (86, 306, 478, 276), (86, 304, 480, 306), (86, 177, 413, 304), (87, 303, 458, 268), (87, 307, 479, 303), (87, 276, 478, 307), (87, 268, 457, 276), (88, 304, 413, 173), (88, 308, 480, 304), (88, 274, 477, 308), (88, 173, 414, 274), (89, 309, 419, 182), (89, 313, 481, 309), (89, 196, 532), (89, 182, 418, 196), (90, 311, 542), (90, 314, 483, 311), (90, 194, 482, 314), (90, 542, 194), (91, 196, 418, 181), (91, 315, 484, 532), (91, 311, 483, 315), (91, 181, 417, 311), (92, 194, 420, 183), (92, 316, 482, 194), (92, 309, 481, 316), (92, 183, 419, 309), (93, 317, 481, 313), (93, 321, 485, 317), (93, 312, 488, 321), (93, 313, 484, 312), (94, 318, 483, 314), (94, 322, 486, 318), (94, 310, 487, 322), (94, 314, 482, 310), (95, 312, 484, 315), (95, 323, 488, 312), (95, 318, 486, 323), (95, 315, 483, 318), (96, 324, 487, 310), (96, 317, 485, 324), (96, 316, 481, 317), (96, 310, 482, 316), (97, 338, 491, 328), (97, 336, 495, 338), (97, 337, 496, 336), (97, 328, 492, 337), (98, 344, 500, 347), (98, 328, 491, 344), (98, 331, 492, 328), (98, 347, 499, 331), (99, 329, 497, 346), (99, 326, 489, 329), (99, 344, 491, 326), (99, 346, 500, 344), (100, 331, 499, 345), (100, 327, 492, 331), (100, 342, 490, 327), (100, 345, 498, 342), (101, 334, 495, 336), (101, 333, 493, 334), (101, 335, 494, 333), (101, 336, 496, 335), (102, 339, 489, 326), (102, 334, 493, 339), (102, 338, 495, 334), (102, 326, 491, 338), (103, 337, 492, 327), (103, 335, 496, 337), (103, 340, 494, 335), (103, 327, 490, 340), (104, 340, 490, 325), (104, 333, 494, 340), (104, 339, 493, 333), (104, 325, 489, 339), (105, 343, 470, 286), (105, 345, 499, 343), (105, 330, 498, 345), (105, 286, 462, 330), (106, 341, 461, 275), (106, 346, 497, 341), (106, 332, 500, 346), (106, 275, 471, 332), (107, 332, 471, 289), (107, 347, 500, 332), (107, 343, 499, 347), (107, 289, 470, 343), (108, 330, 462, 269), (108, 348, 498, 330), (108, 341, 497, 348), (108, 269, 461, 341), (109, 222, 433, 209), (109, 353, 501, 222), (109, 351, 503, 353), (109, 209, 434, 351), (110, 224, 435, 212), (110, 354, 502, 224), (110, 352, 504, 354), (110, 212, 436, 352), (111, 351, 434, 210), (111, 355, 503, 351), (111, 224, 502, 355), (111, 210, 435, 224), (112, 362, 436, 211), (112, 357, 506, 362), (112, 361, 505, 357), (112, 211, 433, 361), (113, 370, 508, 359), (113, 367, 512, 370), (113, 369, 510, 367), (113, 359, 506, 369), (114, 361, 433, 222), (114, 539, 361), (114, 363, 539), (114, 222, 501, 363), (115, 363, 501, 356), (115, 360, 507, 363), (115, 364, 545, 360), (115, 356, 504, 364), (116, 364, 504, 352), (116, 359, 545, 364), (116, 362, 506, 359), (116, 352, 436, 362), (117, 367, 510, 365), (117, 368, 512, 367), (117, 366, 511, 368), (117, 365, 509, 366), (118, 369, 506, 357), (118, 365, 510, 369), (118, 371, 509, 365), (118, 357, 505, 371), (119, 372, 507, 360), (119, 368, 511, 372), (119, 370, 512, 368), (119, 360, 508, 370), (120, 371, 538), (120, 366, 509, 371), (120, 372, 511, 366), (120, 538, 372), (121, 386, 544), (121, 383, 518, 386), (121, 385, 520, 383), (121, 544, 385), (122, 377, 485, 193), (122, 374, 515, 377), (122, 379, 513, 374), (122, 193, 423, 379), (123, 379, 423, 191), (123, 373, 513, 379), (123, 380, 514, 373), (123, 191, 424, 380), (124, 380, 424, 319), (124, 375, 514, 380), (124, 378, 516, 375), (124, 319, 487, 378), (125, 383, 520, 384), (125, 381, 518, 383), (125, 382, 517, 381), (125, 384, 519, 382), (126, 387, 540, 373), (126, 381, 517, 387), (126, 386, 518, 381), (126, 373, 514, 386), (127, 385, 516, 376), (127, 384, 520, 385), (127, 388, 519, 384), (127, 376, 515, 388), (128, 388, 515, 374), (128, 382, 519, 388), (128, 387, 517, 382), (128, 374, 540, 387), (521, 1, 147, 398), (521, 398, 148, 0), (522, 140, 390), (394, 140, 522), (523, 159, 408), (407, 159, 523), (524, 265, 459, 263), (180, 460, 265, 524), (415, 175, 525), (525, 175, 416), (526, 147, 399), (398, 147, 526), (527, 158, 407, 161), (164, 406, 158, 527), (528, 158, 406, 172), (169, 407, 158, 528), (529, 257, 455, 201), (253, 453, 257, 529), (530, 182, 419, 202), (185, 418, 182, 530), (531, 259, 456), (455, 259, 531), (532, 484, 313, 89), (532, 196, 91), (533, 260, 454, 254), (204, 456, 260, 533), (534, 248, 451, 226), (241, 449, 248, 534), (535, 168, 412), (409, 168, 535), (536, 306, 480), (478, 306, 536), (537, 270, 461, 283), (296, 463, 270, 537), (538, 358, 507, 372), (371, 505, 358, 538), (363, 507, 358, 539), (539, 358, 505, 361), (540, 513, 373), (374, 513, 540), (541, 252, 59), (541, 422, 189, 61), (311, 417, 184, 542), (542, 184, 420, 194), (543, 322, 487), (486, 322, 543), (544, 375, 516, 385), (386, 514, 375, 544), (359, 508, 545), (545, 508, 360), (38, 201, 607, 549), (38, 549, 552, 253), (37, 253, 552, 548), (37, 548, 553, 254), (36, 204, 551, 547), (36, 547, 607, 201), (35, 254, 553, 546), (35, 546, 551, 204), (549, 550, 566, 563), (563, 566, 608), (564, 567, 568, 606), (549, 563, 574, 552), (563, 608, 574), (564, 606, 572, 573), (548, 552, 574, 560), (560, 574, 573, 561), (561, 573, 572, 562), (548, 560, 577, 553), (560, 561, 576, 577), (561, 562, 575, 576), (547, 551, 569, 557), (557, 569, 611, 558), (558, 570, 612, 559), (547, 557, 566, 550), (557, 558, 567, 566), (558, 559, 568, 567), (546, 553, 577, 554), (554, 577, 576, 555), (555, 576, 575, 556), (546, 554, 569, 551), (554, 555, 611, 569), (555, 556, 612, 570), (80, 285, 582, 581), (80, 581, 584, 301), (79, 287, 583, 580), (79, 580, 585, 302), (78, 302, 585, 579), (78, 579, 582, 285), (77, 301, 584, 578), (77, 578, 583, 287), (257, 453, 587), (453, 186, 586, 587), (174, 586, 186, 415), (587, 586, 255, 455), (586, 174, 414, 255), (587, 455, 257), (21, 172, 603, 594), (594, 603, 602, 595), (21, 594, 596, 169), (594, 595, 597, 596), (20, 170, 605, 592), (592, 599, 598, 593), (20, 592, 600, 171), (592, 593, 601, 600), (19, 171, 600, 609), (590, 600, 601, 591), (19, 609, 603, 172), (590, 591, 602, 603), (14, 169, 596, 588), (588, 596, 597, 589), (14, 588, 605, 170), (588, 589, 598, 599), (411, 604, 166), (604, 410, 166), (605, 588, 599), (592, 605, 599), (606, 568, 565), (572, 606, 565), (549, 607, 550), (607, 547, 550), (574, 608, 564, 573), (608, 566, 567, 564), (603, 609, 590), (609, 600, 590), (582, 610, 290, 469), (610, 585, 472, 290), (558, 611, 570), (611, 555, 570), (612, 556, 571), (559, 612, 571), (613, 696, 813, 689), (613, 689, 807, 680), (613, 680, 808, 679), (613, 679, 814, 696), (614, 680, 807, 681), (614, 681, 811, 683), (614, 683, 812, 682), (614, 682, 808, 680), (615, 695, 815, 691), (615, 691, 809, 686), (615, 686, 810, 685), (615, 685, 816, 695), (616, 686, 809, 687), (616, 687, 805, 678), (616, 678, 806, 688), (616, 688, 810, 686), (617, 694, 813, 677), (617, 677, 805, 687), (617, 687, 809, 691), (617, 691, 815, 694), (618, 679, 808, 705), (618, 705, 818, 697), (618, 697, 817, 704), (618, 704, 814, 679), (619, 690, 814, 704), (619, 704, 817, 701), (619, 701, 822, 693), (619, 693, 806, 690), (620, 681, 807, 689), (620, 689, 813, 694), (620, 694, 815, 684), (620, 684, 811, 681), (621, 683, 811, 684), (621, 684, 815, 695), (621, 695, 816, 692), (621, 692, 812, 683), (622, 678, 805, 677), (622, 677, 813, 696), (622, 696, 814, 690), (622, 690, 806, 678), (623, 703, 820, 699), (623, 699, 821, 700), (623, 700, 822, 701), (623, 701, 817, 703), (624, 698, 819, 702), (624, 702, 820, 703), (624, 703, 817, 697), (624, 697, 818, 698), (625, 688, 806, 693), (625, 693, 822, 700), (625, 700, 821, 706), (625, 706, 810, 688), (626, 682, 812, 707), (626, 707, 819, 698), (626, 698, 818, 705), (626, 705, 808, 682), (627, 685, 810, 706), (627, 706, 821, 699), (627, 699, 820, 708), (627, 708, 816, 685), (628, 692, 816, 708), (628, 708, 820, 702), (628, 702, 819, 707), (628, 707, 812, 692), (629, 728, 831, 721), (629, 721, 825, 712), (629, 712, 826, 711), (629, 711, 832, 728), (630, 712, 825, 713), (630, 713, 829, 715), (630, 715, 830, 714), (630, 714, 826, 712), (631, 727, 833, 723), (631, 723, 827, 718), (631, 718, 828, 717), (631, 717, 834, 727), (632, 718, 827, 719), (632, 719, 823, 710), (632, 710, 824, 720), (632, 720, 828, 718), (633, 726, 831, 709), (633, 709, 823, 719), (633, 719, 827, 723), (633, 723, 833, 726), (634, 711, 826, 737), (634, 737, 836, 729), (634, 729, 835, 736), (634, 736, 832, 711), (635, 722, 832, 736), (635, 736, 835, 733), (635, 733, 840, 725), (635, 725, 824, 722), (636, 713, 825, 721), (636, 721, 831, 726), (636, 726, 833, 716), (636, 716, 829, 713), (637, 715, 829, 716), (637, 716, 833, 727), (637, 727, 834, 724), (637, 724, 830, 715), (638, 710, 823, 709), (638, 709, 831, 728), (638, 728, 832, 722), (638, 722, 824, 710), (639, 735, 838, 731), (639, 731, 839, 732), (639, 732, 840, 733), (639, 733, 835, 735), (640, 730, 837, 734), (640, 734, 838, 735), (640, 735, 835, 729), (640, 729, 836, 730), (641, 720, 824, 725), (641, 725, 840, 732), (641, 732, 839, 738), (641, 738, 828, 720), (642, 714, 830, 739), (642, 739, 837, 730), (642, 730, 836, 737), (642, 737, 826, 714), (643, 717, 828, 738), (643, 738, 839, 731), (643, 731, 838, 740), (643, 740, 834, 717), (644, 724, 834, 740), (644, 740, 838, 734), (644, 734, 837, 739), (644, 739, 830, 724), (645, 753, 849, 760), (645, 760, 850, 743), (645, 743, 844, 744), (645, 744, 843, 753), (646, 745, 843, 744), (646, 744, 844, 746), (646, 746, 848, 747), (646, 747, 847, 745), (647, 755, 851, 759), (647, 759, 852, 749), (647, 749, 846, 750), (647, 750, 845, 755), (648, 751, 845, 750), (648, 750, 846, 752), (648, 752, 842, 742), (648, 742, 841, 751), (649, 741, 849, 758), (649, 758, 851, 755), (649, 755, 845, 751), (649, 751, 841, 741), (650, 769, 844, 743), (650, 743, 850, 768), (650, 768, 853, 761), (650, 761, 854, 769), (651, 768, 850, 754), (651, 754, 842, 757), (651, 757, 858, 765), (651, 765, 853, 768), (652, 753, 843, 745), (652, 745, 847, 748), (652, 748, 851, 758), (652, 758, 849, 753), (653, 748, 847, 747), (653, 747, 848, 756), (653, 756, 852, 759), (653, 759, 851, 748), (654, 741, 841, 742), (654, 742, 842, 754), (654, 754, 850, 760), (654, 760, 849, 741), (655, 763, 856, 767), (655, 767, 853, 765), (655, 765, 858, 764), (655, 764, 857, 763), (656, 766, 855, 762), (656, 762, 854, 761), (656, 761, 853, 767), (656, 767, 856, 766), (657, 757, 842, 752), (657, 752, 846, 770), (657, 770, 857, 764), (657, 764, 858, 757), (658, 771, 848, 746), (658, 746, 844, 769), (658, 769, 854, 762), (658, 762, 855, 771), (659, 770, 846, 749), (659, 749, 852, 772), (659, 772, 856, 763), (659, 763, 857, 770), (660, 772, 852, 756), (660, 756, 848, 771), (660, 771, 855, 766), (660, 766, 856, 772), (661, 785, 867, 792), (661, 792, 868, 775), (661, 775, 862, 776), (661, 776, 861, 785), (662, 777, 861, 776), (662, 776, 862, 778), (662, 778, 866, 779), (662, 779, 865, 777), (663, 787, 869, 791), (663, 791, 870, 781), (663, 781, 864, 782), (663, 782, 863, 787), (664, 783, 863, 782), (664, 782, 864, 784), (664, 784, 860, 774), (664, 774, 859, 783), (665, 773, 867, 790), (665, 790, 869, 787), (665, 787, 863, 783), (665, 783, 859, 773), (666, 801, 862, 775), (666, 775, 868, 800), (666, 800, 871, 793), (666, 793, 872, 801), (667, 800, 868, 786), (667, 786, 860, 789), (667, 789, 876, 797), (667, 797, 871, 800), (668, 785, 861, 777), (668, 777, 865, 780), (668, 780, 869, 790), (668, 790, 867, 785), (669, 780, 865, 779), (669, 779, 866, 788), (669, 788, 870, 791), (669, 791, 869, 780), (670, 773, 859, 774), (670, 774, 860, 786), (670, 786, 868, 792), (670, 792, 867, 773), (671, 795, 874, 799), (671, 799, 871, 797), (671, 797, 876, 796), (671, 796, 875, 795), (672, 798, 873, 794), (672, 794, 872, 793), (672, 793, 871, 799), (672, 799, 874, 798), (673, 789, 860, 784), (673, 784, 864, 802), (673, 802, 875, 796), (673, 796, 876, 789), (674, 803, 866, 778), (674, 778, 862, 801), (674, 801, 872, 794), (674, 794, 873, 803), (675, 802, 864, 781), (675, 781, 870, 804), (675, 804, 874, 795), (675, 795, 875, 802), (676, 804, 870, 788), (676, 788, 866, 803), (676, 803, 873, 798), (676, 798, 874, 804)])
me_cube_080.polygons.foreach_set('material_index', [0, 1, 0, 0, 1, 0, 0, 0, 0, 0, 0, 0, 0, 0, 0, 0, 0, 0, 0, 0, 0, 0, 0, 0, 0, 0, 0, 0, 0, 0, 0, 0, 0, 0, 0, 0, 0, 0, 0, 0, 0, 0, 0, 0, 0, 0, 0, 0, 0, 0, 0, 0, 0, 0, 0, 0, 0, 0, 0, 0, 0, 0, 0, 0, 0, 0, 0, 0, 0, 1, 1, 0, 0, 0, 0, 0, 0, 0, 0, 0, 0, 0, 0, 0, 1, 0, 0, 1, 0, 1, 1, 0, 0, 0, 0, 0, 0, 0, 0, 0, 0, 0, 0, 0, 0, 0, 0, 0, 0, 0, 0, 0, 0, 0, 0, 0, 0, 0, 0, 0, 0, 0, 0, 0, 0, 0, 0, 0, 0, 0, 0, 0, 0, 0, 0, 0, 0, 0, 0, 0, 1, 0, 0, 1, 0, 0, 0, 0, 0, 0, 0, 0, 1, 0, 0, 1, 0, 0, 0, 0, 0, 0, 0, 0, 0, 0, 0, 0, 0, 0, 0, 0, 0, 0, 0, 0, 0, 0, 0, 0, 0, 0, 0, 0, 0, 0, 0, 0, 0, 0, 0, 0, 0, 0, 0, 0, 0, 0, 0, 0, 0, 0, 0, 0, 0, 0, 0, 0, 0, 0, 0, 0, 0, 0, 0, 0, 0, 0, 0, 0, 0, 0, 0, 0, 0, 0, 0, 0, 0, 0, 0, 0, 0, 1, 1, 0, 0, 0, 0, 0, 0, 0, 0, 0, 0, 1, 0, 0, 0, 0, 0, 0, 0, 0, 0, 0, 0, 0, 0, 0, 0, 1, 1, 0, 0, 0, 0, 0, 0, 0, 0, 0, 0, 0, 0, 0, 0, 0, 0, 0, 0, 0, 0, 0, 0, 0, 0, 0, 0, 0, 0, 0, 0, 0, 0, 0, 0, 0, 0, 0, 0, 0, 0, 0, 0, 0, 0, 0, 0, 0, 0, 0, 0, 1, 1, 0, 0, 0, 0, 0, 0, 0, 0, 0, 1, 0, 0, 1, 0, 0, 0, 0, 0, 0, 0, 0, 0, 0, 0, 0, 0, 0, 0, 0, 0, 0, 0, 0, 0, 0, 0, 0, 0, 0, 0, 0, 0, 0, 1, 0, 1, 0, 0, 1, 0, 0, 0, 0, 0, 0, 0, 0, 0, 0, 0, 0, 0, 0, 0, 0, 0, 0, 0, 0, 0, 0, 0, 0, 0, 0, 0, 0, 0, 0, 0, 0, 0, 0, 0, 0, 0, 0, 0, 0, 0, 0, 0, 0, 0, 0, 0, 0, 0, 0, 0, 0, 0, 0, 0, 0, 0, 0, 0, 0, 0, 0, 0, 0, 0, 0, 0, 0, 0, 0, 0, 0, 0, 0, 0, 0, 0, 0, 0, 0, 0, 0, 0, 0, 0, 0, 0, 0, 0, 0, 0, 0, 0, 1, 1, 0, 0, 0, 0, 0, 0, 0, 0, 0, 0, 0, 0, 0, 0, 0, 0, 0, 0, 0, 0, 0, 1, 0, 0, 1, 1, 0, 0, 1, 0, 0, 0, 0, 0, 0, 0, 0, 0, 0, 0, 0, 0, 0, 0, 0, 0, 0, 0, 0, 0, 0, 0, 0, 0, 0, 0, 0, 0, 0, 1, 1, 1, 1, 0, 0, 1, 1, 1, 1, 0, 0, 0, 0, 0, 0, 0, 0, 1, 1, 0, 1, 0, 0, 0, 0, 1, 1, 1, 1, 0, 0, 0, 0, 0, 0, 1, 1, 1, 0, 0, 0, 1, 1, 0, 0, 1, 1, 0, 0, 0, 0, 0, 0, 0, 0, 0, 1, 0, 0, 1, 0, 0, 0, 0, 0, 0, 0, 0, 0, 0, 0, 0, 0, 0, 0, 0, 0, 0, 0, 0, 0, 0, 0, 0, 0, 0, 0, 0, 0, 0, 0, 0, 0, 0, 0, 0, 0, 0, 0, 0, 0, 0, 0, 0, 0, 0, 0, 0, 0, 1, 1, 1, 1, 1, 1, 1, 1, 0, 0, 1, 1, 0, 0, 1, 1, 1, 1, 2, 2, 2, 2, 2, 2, 2, 2, 2, 2, 2, 2, 2, 2, 2, 2, 2, 2, 2, 2, 2, 2, 2, 2, 2, 2, 2, 2, 2, 2, 2, 2, 2, 2, 2, 2, 2, 2, 2, 2, 2, 2, 2, 2, 2, 2, 2, 2, 2, 2, 2, 2, 2, 2, 2, 2, 2, 2, 2, 2, 2, 2, 2, 2, 2, 2, 2, 2, 2, 2, 2, 2, 2, 2, 2, 2, 2, 2, 2, 2, 2, 2, 2, 2, 2, 2, 2, 2, 2, 2, 2, 2, 2, 2, 2, 2, 2, 2, 2, 2, 2, 2, 2, 2, 2, 2, 2, 2, 2, 2, 2, 2, 2, 2, 2, 2, 2, 2, 2, 2, 2, 2, 2, 2, 2, 2, 2, 2, 2, 2, 2, 2, 2, 2, 2, 2, 2, 2, 2, 2, 2, 2, 2, 2, 2, 2, 2, 2, 2, 2, 2, 2, 2, 2, 2, 2, 2, 2, 2, 2, 2, 2, 2, 2, 2, 2, 2, 2, 2, 2, 2, 2, 2, 2, 2, 2, 2, 2, 2, 2, 2, 2, 2, 2, 2, 2, 2, 2, 2, 2, 2, 2, 3, 3, 3, 3, 3, 3, 3, 3, 3, 3, 3, 3, 3, 3, 3, 3, 3, 3, 3, 3, 3, 3, 3, 3, 3, 3, 3, 3, 3, 3, 3, 3, 3, 3, 3, 3, 3, 3, 3, 3, 3, 3, 3, 3, 3, 3, 3, 3, 3, 3, 3, 3, 3, 3, 3, 3, 3, 3, 3, 3, 3, 3, 3, 3])
me_cube_080.materials.append(mat_white)
me_cube_080.materials.append(mat_black)
me_cube_080.materials.append(mat_orange)
me_cube_080.materials.append(mat_lightwood)
me_cube_080.use_remesh_preserve_volume = False
me_cube_080.use_remesh_preserve_attributes = False
me_cube_080.use_mirror_vertex_groups = False
me_cube_080.update()

# ---- objects
ob_birchtree_autumn_5 = bpy.data.objects.new('BirchTree_Autumn_5', me_cube_080)

# ---- transforms, parenting, visibility, modifiers, constraints
ob_birchtree_autumn_5.location = (0.0, 0.0, 0.0)
ob_birchtree_autumn_5.lineart.crease_threshold = 0.0

# ---- collection membership
col_collection_1.objects.link(ob_birchtree_autumn_5)

# ---- scene / render settings (as saved in the file)
scene.frame_start = 1; scene.frame_end = 250; scene.frame_set(0)
scene.render.engine = 'CYCLES'
scene.render.resolution_x = 1000
scene.render.resolution_y = 1000
scene.render.dither_intensity = 0.0
scene.cycles.samples = 200
scene.cycles.sampling_pattern = 'TABULATED_SOBOL'
scene.cycles.light_sampling_threshold = 0.0
scene.cycles.use_adaptive_sampling = False
scene.cycles.use_light_tree = False
scene.cycles.caustics_reflective = False
scene.cycles.caustics_refractive = False
scene.cycles.blur_glossy = 0.0
scene.cycles.max_bounces = 2
scene.cycles.pixel_filter_type = 'GAUSSIAN'
scene.cycles.sample_clamp_indirect = 0.0
scene.view_settings.view_transform = 'Standard'
bpy.context.view_layer.update()

# ---- added for rendering (the .blend has no active camera): camera
cam_auto = bpy.data.cameras.new('AutoCamera')
cam_auto.lens = 50.0
cam_auto.sensor_width = 36.0
cam_auto.clip_end = 1000.0
ob_auto_camera = bpy.data.objects.new('AutoCamera', cam_auto)
scene.collection.objects.link(ob_auto_camera)
ob_auto_camera.location = (5.1538, -5.85753, 6.50286)
ob_auto_camera.rotation_euler = (1.09748, -7.21219e-08, 0.694738)
scene.camera = ob_auto_camera
bpy.context.view_layer.update()
